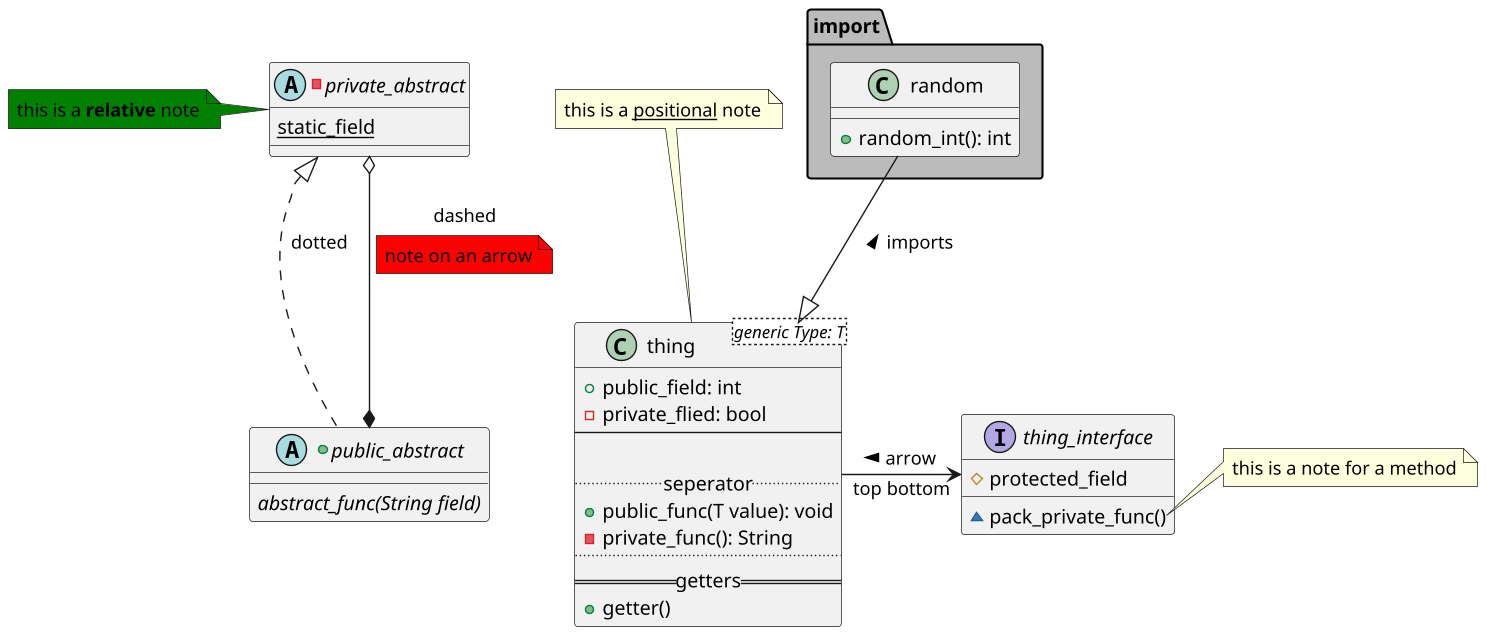

The diagram above was rendered by PlantUML. Its source (embedded in the PNG):
@startuml

interface thing_interface {
    # protected_field
    ~ pack_private_func()
}

' This is a comment
class thing<generic Type: T>{
    + public_field: int
    - private_flied: bool
    --

    .. seperator..
    + public_func(T value): void
    - private_func(): String
    ..
    == getters ==
    + getter()
}

-abstract class private_abstract {
    {static} static_field
}
note left #green: this is a <b>relative</b> note
note top of thing: this is a <u>positional</u> note

note right of thing_interface::pack_private_func
 this is a note for a method
end note

+abstract class public_abstract {
    {abstract} abstract_func(String field)
}

' single - for horizontal link
thing "top" -> "bottom" thing_interface: < arrow
' double .. for vertical link
private_abstract <|.. public_abstract: dotted
public_abstract *--o private_abstract: dashed

note on link #red: note on an arrow

package import #bbbbbb {
    class random{
    + random_int(): int
    }

}
' specify link direction inside of arrow
random -down-|> thing: imports <

@enduml